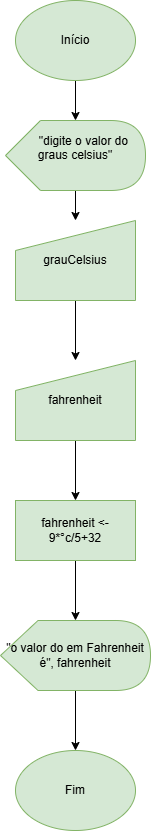

The diagram above was exported from draw.io. Its source (the exported page's mxGraphModel, read from the mxfile embedded in the PNG):
<mxGraphModel dx="774" dy="451" grid="1" gridSize="10" guides="1" tooltips="1" connect="1" arrows="1" fold="1" page="1" pageScale="1" pageWidth="827" pageHeight="1169" math="0" shadow="0">
  <root>
    <mxCell id="0" />
    <mxCell id="1" parent="0" />
    <mxCell id="brVLapc_UPZco6zJa8L4-3" edge="1" parent="1" source="brVLapc_UPZco6zJa8L4-1" style="edgeStyle=orthogonalEdgeStyle;rounded=0;orthogonalLoop=1;jettySize=auto;html=1;" target="brVLapc_UPZco6zJa8L4-2" value="">
      <mxGeometry relative="1" as="geometry" />
    </mxCell>
    <mxCell id="brVLapc_UPZco6zJa8L4-1" parent="1" style="ellipse;whiteSpace=wrap;html=1;fillColor=#d5e8d4;strokeColor=#82b366;" value="Início" vertex="1">
      <mxGeometry height="80" width="120" x="290" y="20" as="geometry" />
    </mxCell>
    <mxCell id="brVLapc_UPZco6zJa8L4-5" edge="1" parent="1" source="brVLapc_UPZco6zJa8L4-2" style="edgeStyle=orthogonalEdgeStyle;rounded=0;orthogonalLoop=1;jettySize=auto;html=1;" target="brVLapc_UPZco6zJa8L4-4" value="">
      <mxGeometry relative="1" as="geometry" />
    </mxCell>
    <mxCell id="brVLapc_UPZco6zJa8L4-2" parent="1" style="shape=display;whiteSpace=wrap;html=1;fillColor=#d5e8d4;strokeColor=#82b366;" value="&amp;nbsp; &amp;nbsp; &amp;nbsp;&quot;digite o valor do graus celsius&quot;&lt;div&gt;&lt;br&gt;&lt;/div&gt;" vertex="1">
      <mxGeometry height="70" width="140" x="280" y="140" as="geometry" />
    </mxCell>
    <mxCell id="brVLapc_UPZco6zJa8L4-7" edge="1" parent="1" source="brVLapc_UPZco6zJa8L4-4" style="edgeStyle=orthogonalEdgeStyle;rounded=0;orthogonalLoop=1;jettySize=auto;html=1;" value="">
      <mxGeometry relative="1" as="geometry">
        <mxPoint x="350" y="380" as="targetPoint" />
      </mxGeometry>
    </mxCell>
    <mxCell id="brVLapc_UPZco6zJa8L4-4" parent="1" style="shape=manualInput;whiteSpace=wrap;html=1;fillColor=#d5e8d4;strokeColor=#82b366;" value="grauCelsius" vertex="1">
      <mxGeometry height="80" width="120" x="290" y="240" as="geometry" />
    </mxCell>
    <mxCell id="brVLapc_UPZco6zJa8L4-13" edge="1" parent="1" source="brVLapc_UPZco6zJa8L4-10" style="edgeStyle=orthogonalEdgeStyle;rounded=0;orthogonalLoop=1;jettySize=auto;html=1;" target="brVLapc_UPZco6zJa8L4-12" value="">
      <mxGeometry relative="1" as="geometry" />
    </mxCell>
    <mxCell id="brVLapc_UPZco6zJa8L4-10" parent="1" style="shape=manualInput;whiteSpace=wrap;html=1;fillColor=#d5e8d4;strokeColor=#82b366;" value="fahrenheit" vertex="1">
      <mxGeometry height="80" width="120" x="290" y="380" as="geometry" />
    </mxCell>
    <mxCell id="brVLapc_UPZco6zJa8L4-15" edge="1" parent="1" source="brVLapc_UPZco6zJa8L4-12" style="edgeStyle=orthogonalEdgeStyle;rounded=0;orthogonalLoop=1;jettySize=auto;html=1;" target="brVLapc_UPZco6zJa8L4-14" value="">
      <mxGeometry relative="1" as="geometry" />
    </mxCell>
    <mxCell id="brVLapc_UPZco6zJa8L4-12" parent="1" style="rounded=0;whiteSpace=wrap;html=1;fillColor=#d5e8d4;strokeColor=#82b366;" value="fahrenheit &amp;lt;- 9*°c/5+32" vertex="1">
      <mxGeometry height="60" width="120" x="290" y="520" as="geometry" />
    </mxCell>
    <mxCell id="brVLapc_UPZco6zJa8L4-17" edge="1" parent="1" source="brVLapc_UPZco6zJa8L4-14" style="edgeStyle=orthogonalEdgeStyle;rounded=0;orthogonalLoop=1;jettySize=auto;html=1;" target="brVLapc_UPZco6zJa8L4-16" value="">
      <mxGeometry relative="1" as="geometry" />
    </mxCell>
    <mxCell id="brVLapc_UPZco6zJa8L4-14" parent="1" style="shape=display;whiteSpace=wrap;html=1;fillColor=#d5e8d4;strokeColor=#82b366;" value="&lt;div&gt;&quot;o valor do em Fahrenheit é&quot;, fahrenheit&lt;/div&gt;" vertex="1">
      <mxGeometry height="70" width="150" x="275" y="640" as="geometry" />
    </mxCell>
    <mxCell id="brVLapc_UPZco6zJa8L4-16" parent="1" style="ellipse;whiteSpace=wrap;html=1;fillColor=#d5e8d4;strokeColor=#82b366;" value="Fim" vertex="1">
      <mxGeometry height="80" width="120" x="290" y="770" as="geometry" />
    </mxCell>
  </root>
</mxGraphModel>